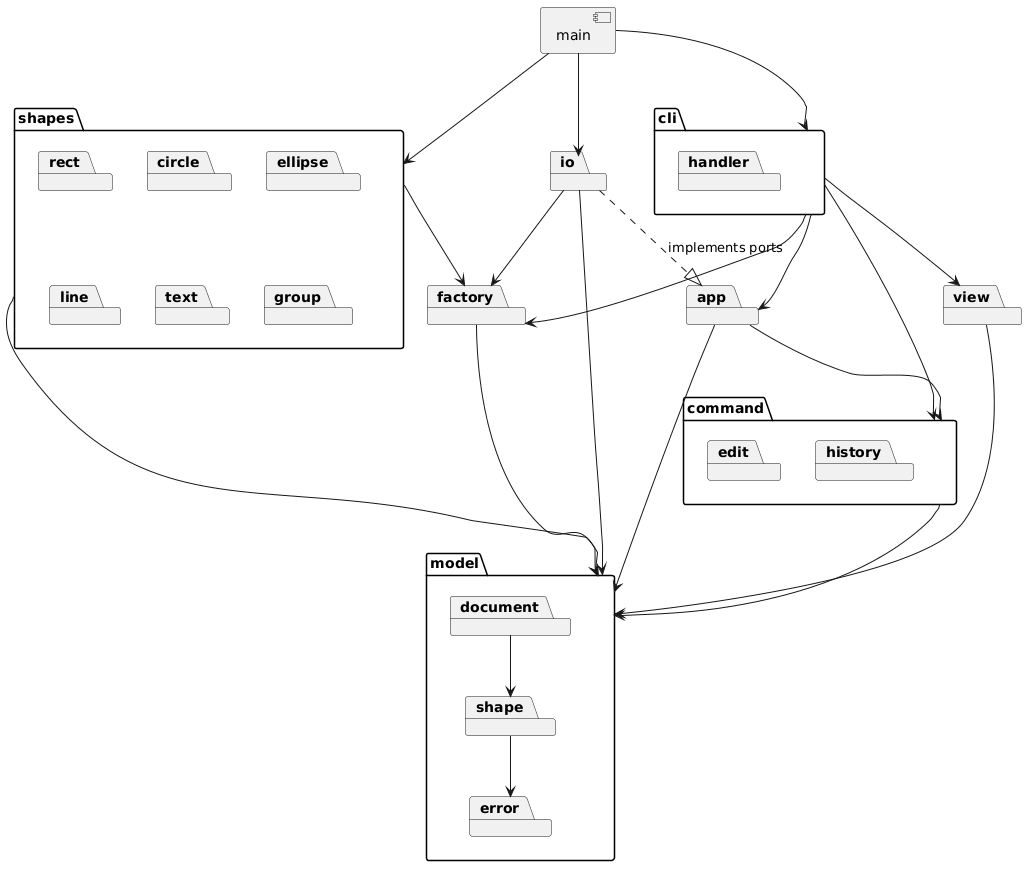

The diagram above was rendered by PlantUML. Its source (embedded in the PNG):
@startuml
package cli {
  package handler
}
package app
package command {
  package edit
  package history
}
package model {
  package error
  package shape
  package document
}
package factory
package shapes {
  package rect
  package circle
  package ellipse
  package line
  package text
  package group
}
package io
package view
component main

main --> cli
main --> io
main --> shapes
cli --> app
cli --> command
cli --> factory
cli --> view
app --> command
app --> model
command --> model
shapes --> factory
shapes --> model
factory --> model
view --> model
io ..|> app : implements ports
io --> factory
io --> model
document --> shape
shape --> error
@enduml